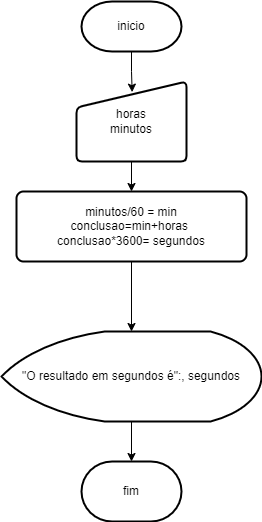

The diagram above was exported from draw.io. Its source (the exported page's mxGraphModel, read from the mxfile embedded in the PNG):
<mxGraphModel dx="794" dy="454" grid="1" gridSize="10" guides="1" tooltips="1" connect="1" arrows="1" fold="1" page="1" pageScale="1" pageWidth="827" pageHeight="1169" math="0" shadow="0">
  <root>
    <mxCell id="0" />
    <mxCell id="1" parent="0" />
    <mxCell id="OWcY1nW0e3FA58UqZPhv-7" value="" style="edgeStyle=orthogonalEdgeStyle;rounded=0;orthogonalLoop=1;jettySize=auto;html=1;entryX=0.506;entryY=0.133;entryDx=0;entryDy=0;entryPerimeter=0;" edge="1" parent="1" source="OWcY1nW0e3FA58UqZPhv-8" target="OWcY1nW0e3FA58UqZPhv-10">
      <mxGeometry relative="1" as="geometry" />
    </mxCell>
    <mxCell id="OWcY1nW0e3FA58UqZPhv-8" value="inicio" style="strokeWidth=2;html=1;shape=mxgraph.flowchart.terminator;whiteSpace=wrap;" vertex="1" parent="1">
      <mxGeometry x="180" y="40" width="100" height="50" as="geometry" />
    </mxCell>
    <mxCell id="OWcY1nW0e3FA58UqZPhv-9" value="" style="edgeStyle=orthogonalEdgeStyle;rounded=0;orthogonalLoop=1;jettySize=auto;html=1;" edge="1" parent="1" source="OWcY1nW0e3FA58UqZPhv-10" target="OWcY1nW0e3FA58UqZPhv-12">
      <mxGeometry relative="1" as="geometry" />
    </mxCell>
    <mxCell id="OWcY1nW0e3FA58UqZPhv-10" value="horas&lt;div&gt;minutos&lt;/div&gt;" style="html=1;strokeWidth=2;shape=manualInput;whiteSpace=wrap;rounded=1;size=26;arcSize=11;" vertex="1" parent="1">
      <mxGeometry x="175" y="120" width="110" height="80" as="geometry" />
    </mxCell>
    <mxCell id="OWcY1nW0e3FA58UqZPhv-11" value="" style="edgeStyle=orthogonalEdgeStyle;rounded=0;orthogonalLoop=1;jettySize=auto;html=1;" edge="1" parent="1" source="OWcY1nW0e3FA58UqZPhv-12" target="OWcY1nW0e3FA58UqZPhv-14">
      <mxGeometry relative="1" as="geometry" />
    </mxCell>
    <mxCell id="OWcY1nW0e3FA58UqZPhv-12" value="minutos/60 = min&lt;div&gt;conclusao=min+horas&amp;nbsp;&lt;/div&gt;&lt;div&gt;conclusao*3600= segundos&lt;/div&gt;" style="rounded=1;whiteSpace=wrap;html=1;absoluteArcSize=1;arcSize=14;strokeWidth=2;" vertex="1" parent="1">
      <mxGeometry x="115" y="230" width="230" height="70" as="geometry" />
    </mxCell>
    <mxCell id="OWcY1nW0e3FA58UqZPhv-13" value="" style="edgeStyle=orthogonalEdgeStyle;rounded=0;orthogonalLoop=1;jettySize=auto;html=1;" edge="1" parent="1" source="OWcY1nW0e3FA58UqZPhv-14" target="OWcY1nW0e3FA58UqZPhv-15">
      <mxGeometry relative="1" as="geometry" />
    </mxCell>
    <mxCell id="OWcY1nW0e3FA58UqZPhv-14" value="&quot;O resultado em segundos é&quot;:, segundos" style="strokeWidth=2;html=1;shape=mxgraph.flowchart.display;whiteSpace=wrap;" vertex="1" parent="1">
      <mxGeometry x="100" y="370" width="260" height="90" as="geometry" />
    </mxCell>
    <mxCell id="OWcY1nW0e3FA58UqZPhv-15" value="fim" style="strokeWidth=2;html=1;shape=mxgraph.flowchart.terminator;whiteSpace=wrap;" vertex="1" parent="1">
      <mxGeometry x="180" y="500" width="100" height="60" as="geometry" />
    </mxCell>
  </root>
</mxGraphModel>